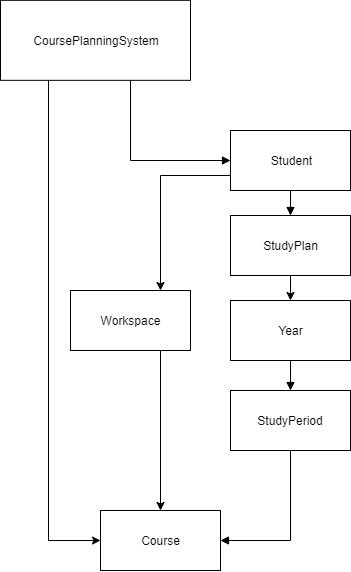

The diagram above was exported from draw.io. Its source (the exported page's mxGraphModel, read from the mxfile embedded in the PNG):
<mxGraphModel dx="2261" dy="613" grid="1" gridSize="10" guides="1" tooltips="1" connect="1" arrows="1" fold="1" page="1" pageScale="1" pageWidth="827" pageHeight="1169" math="0" shadow="0">
  <root>
    <mxCell id="0" />
    <mxCell id="1" parent="0" />
    <mxCell id="Wl3rf_WS_BMJuOYx2FKH-59" style="edgeStyle=orthogonalEdgeStyle;rounded=0;orthogonalLoop=1;jettySize=auto;html=1;exitX=0.25;exitY=1;exitDx=0;exitDy=0;entryX=0;entryY=0.5;entryDx=0;entryDy=0;" edge="1" parent="1" source="Wl3rf_WS_BMJuOYx2FKH-1" target="Wl3rf_WS_BMJuOYx2FKH-6">
      <mxGeometry relative="1" as="geometry" />
    </mxCell>
    <mxCell id="Wl3rf_WS_BMJuOYx2FKH-1" value="CoursePlanningSystem" style="rounded=0;whiteSpace=wrap;html=1;" vertex="1" parent="1">
      <mxGeometry x="-310" y="39.83331298828125" width="190" height="80" as="geometry" />
    </mxCell>
    <mxCell id="Wl3rf_WS_BMJuOYx2FKH-57" style="edgeStyle=orthogonalEdgeStyle;rounded=0;orthogonalLoop=1;jettySize=auto;html=1;exitX=0;exitY=0.75;exitDx=0;exitDy=0;entryX=0.75;entryY=0;entryDx=0;entryDy=0;" edge="1" parent="1" source="Wl3rf_WS_BMJuOYx2FKH-2" target="Wl3rf_WS_BMJuOYx2FKH-4">
      <mxGeometry relative="1" as="geometry" />
    </mxCell>
    <mxCell id="Wl3rf_WS_BMJuOYx2FKH-2" value="Student" style="rounded=0;whiteSpace=wrap;html=1;" vertex="1" parent="1">
      <mxGeometry x="-80" y="170" width="120" height="60" as="geometry" />
    </mxCell>
    <mxCell id="Wl3rf_WS_BMJuOYx2FKH-53" style="edgeStyle=orthogonalEdgeStyle;rounded=0;orthogonalLoop=1;jettySize=auto;html=1;exitX=0.5;exitY=1;exitDx=0;exitDy=0;entryX=0.5;entryY=0;entryDx=0;entryDy=0;" edge="1" parent="1" source="Wl3rf_WS_BMJuOYx2FKH-3" target="Wl3rf_WS_BMJuOYx2FKH-7">
      <mxGeometry relative="1" as="geometry" />
    </mxCell>
    <mxCell id="Wl3rf_WS_BMJuOYx2FKH-3" value="StudyPlan" style="rounded=0;whiteSpace=wrap;html=1;" vertex="1" parent="1">
      <mxGeometry x="-80" y="255" width="120" height="60" as="geometry" />
    </mxCell>
    <mxCell id="Wl3rf_WS_BMJuOYx2FKH-58" style="edgeStyle=orthogonalEdgeStyle;rounded=0;orthogonalLoop=1;jettySize=auto;html=1;exitX=0.75;exitY=1;exitDx=0;exitDy=0;" edge="1" parent="1" source="Wl3rf_WS_BMJuOYx2FKH-4" target="Wl3rf_WS_BMJuOYx2FKH-6">
      <mxGeometry relative="1" as="geometry" />
    </mxCell>
    <mxCell id="Wl3rf_WS_BMJuOYx2FKH-4" value="Workspace" style="rounded=0;whiteSpace=wrap;html=1;" vertex="1" parent="1">
      <mxGeometry x="-240" y="330" width="120" height="60" as="geometry" />
    </mxCell>
    <mxCell id="Wl3rf_WS_BMJuOYx2FKH-6" value="Course" style="rounded=0;whiteSpace=wrap;html=1;" vertex="1" parent="1">
      <mxGeometry x="-210" y="550" width="120" height="60" as="geometry" />
    </mxCell>
    <mxCell id="Wl3rf_WS_BMJuOYx2FKH-7" value="Year" style="rounded=0;whiteSpace=wrap;html=1;" vertex="1" parent="1">
      <mxGeometry x="-80" y="340" width="120" height="60" as="geometry" />
    </mxCell>
    <mxCell id="Wl3rf_WS_BMJuOYx2FKH-8" value="StudyPeriod" style="rounded=0;whiteSpace=wrap;html=1;" vertex="1" parent="1">
      <mxGeometry x="-80" y="430" width="120" height="60" as="geometry" />
    </mxCell>
    <mxCell id="Wl3rf_WS_BMJuOYx2FKH-13" value="Relation" style="endArrow=block;startArrow=none;startFill=0;edgeStyle=orthogonalEdgeStyle;entryX=0;entryY=0.5;entryDx=0;entryDy=0;endFill=1;rounded=0;strokeWidth=1;html=1;align=center;noLabel=1;fontColor=none;" edge="1" parent="1" target="Wl3rf_WS_BMJuOYx2FKH-2">
      <mxGeometry x="0.0788" y="-80" relative="1" as="geometry">
        <mxPoint x="-180" y="120" as="sourcePoint" />
        <mxPoint x="-299.5" y="271" as="targetPoint" />
        <mxPoint as="offset" />
        <Array as="points">
          <mxPoint x="-180" y="200" />
        </Array>
      </mxGeometry>
    </mxCell>
    <mxCell id="Wl3rf_WS_BMJuOYx2FKH-19" value="Relation" style="endArrow=block;startArrow=none;startFill=0;edgeStyle=orthogonalEdgeStyle;endFill=1;rounded=0;strokeWidth=1;html=1;align=center;noLabel=1;fontColor=none;exitX=0.5;exitY=1;exitDx=0;exitDy=0;entryX=0.5;entryY=0;entryDx=0;entryDy=0;" edge="1" parent="1" source="Wl3rf_WS_BMJuOYx2FKH-2" target="Wl3rf_WS_BMJuOYx2FKH-3">
      <mxGeometry x="0.0788" y="-80" relative="1" as="geometry">
        <mxPoint x="-19.5" y="249" as="sourcePoint" />
        <mxPoint x="-19.5" y="320" as="targetPoint" />
        <mxPoint as="offset" />
      </mxGeometry>
    </mxCell>
    <mxCell id="Wl3rf_WS_BMJuOYx2FKH-28" value="Relation" style="endArrow=block;startArrow=none;startFill=0;edgeStyle=orthogonalEdgeStyle;endFill=1;rounded=0;strokeWidth=1;html=1;align=center;noLabel=1;fontColor=none;exitX=0.5;exitY=1;exitDx=0;exitDy=0;entryX=0.5;entryY=0;entryDx=0;entryDy=0;" edge="1" parent="1" target="Wl3rf_WS_BMJuOYx2FKH-8" source="Wl3rf_WS_BMJuOYx2FKH-7">
      <mxGeometry x="0.0788" y="-80" relative="1" as="geometry">
        <mxPoint x="50.5" y="459" as="sourcePoint" />
        <mxPoint x="100.5" y="459" as="targetPoint" />
        <mxPoint as="offset" />
      </mxGeometry>
    </mxCell>
    <mxCell id="Wl3rf_WS_BMJuOYx2FKH-31" value="Relation" style="endArrow=block;startArrow=none;startFill=0;edgeStyle=orthogonalEdgeStyle;endFill=1;rounded=0;strokeWidth=1;html=1;align=center;noLabel=1;fontColor=none;entryX=1;entryY=0.5;entryDx=0;entryDy=0;exitX=0.5;exitY=1;exitDx=0;exitDy=0;" edge="1" parent="1" target="Wl3rf_WS_BMJuOYx2FKH-6" source="Wl3rf_WS_BMJuOYx2FKH-8">
      <mxGeometry x="0.0788" y="-80" relative="1" as="geometry">
        <mxPoint x="166.5" y="489" as="sourcePoint" />
        <mxPoint x="166" y="530" as="targetPoint" />
        <mxPoint as="offset" />
        <Array as="points">
          <mxPoint x="-20" y="580" />
        </Array>
      </mxGeometry>
    </mxCell>
  </root>
</mxGraphModel>